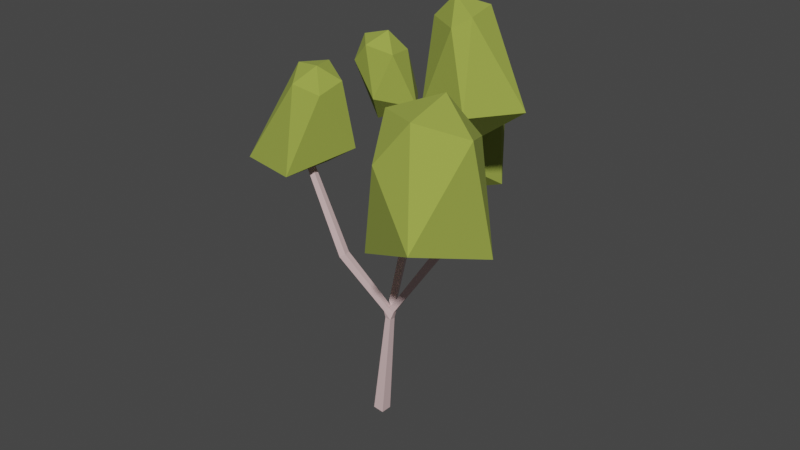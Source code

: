 # Source: small_tree_1.blend  (saved by Blender 3.0.42; exported with 4.5.12 LTS)
import bpy
from mathutils import Matrix  # noqa: F401  (used for matrix-valued properties, if any)

bpy.ops.wm.read_factory_settings(use_empty=True)
scene = bpy.context.scene
scene.name = 'Scene'

# ---- collections
col_collection = bpy.data.collections.new('Collection'); scene.collection.children.link(col_collection)
col_leaves = bpy.data.collections.new('leaves'); col_collection.children.link(col_leaves)

# ---- materials (node trees are filled in below, after node groups)
mat_wood = bpy.data.materials.new('wood')
mat_wood.alpha_threshold = 0.0
mat_wood.use_transparent_shadow = False
mat_wood.line_color = (0.0, 0.0, 0.0, 1.0)
mat_leaves = bpy.data.materials.new('leaves')
mat_leaves.use_transparent_shadow = False

# ---- material node trees
mat_wood.use_nodes = True; mat_wood.node_tree.nodes.clear()
_N = mat_wood.node_tree.nodes; _L = mat_wood.node_tree.links
n0 = _N.new('ShaderNodeOutputMaterial'); n0.name = 'Material Output'; n0.location = (300, 300)
n1 = _N.new('ShaderNodeBsdfPrincipled'); n1.name = 'Principled BSDF'; n1.location = (10, 300)
n1.distribution = 'GGX'
n1.subsurface_method = 'RANDOM_WALK_SKIN'
n1.inputs[0].default_value = (0.7302, 0.524, 0.524, 1.0)
n1.inputs[2].default_value = 0.4
n1.inputs[3].default_value = 1.45
n1.inputs[27].default_value = (0.0, 0.0, 0.0, 1.0)
n1.inputs[28].default_value = 1.0
_L.new(n1.outputs[0], n0.inputs[0])
n0.is_active_output = True
mat_leaves.use_nodes = True; mat_leaves.node_tree.nodes.clear()
_N = mat_leaves.node_tree.nodes; _L = mat_leaves.node_tree.links
n0 = _N.new('ShaderNodeBsdfPrincipled'); n0.name = 'Principled BSDF'; n0.location = (10, 300)
n0.distribution = 'GGX'
n0.subsurface_method = 'RANDOM_WALK_SKIN'
n0.inputs[0].default_value = (0.3179, 0.3859, 0.05856, 1.0)
n0.inputs[2].default_value = 0.9455
n0.inputs[3].default_value = 1.45
n0.inputs[27].default_value = (0.0, 0.0, 0.0, 1.0)
n0.inputs[28].default_value = 1.0
n1 = _N.new('ShaderNodeOutputMaterial'); n1.name = 'Material Output'; n1.location = (300, 300)
_L.new(n0.outputs[0], n1.inputs[0])
n1.is_active_output = True

# ---- world
world_world = bpy.data.worlds.new('World'); scene.world = world_world
world_world.use_nodes = True; world_world.node_tree.nodes.clear()
_N = world_world.node_tree.nodes; _L = world_world.node_tree.links
n0 = _N.new('ShaderNodeOutputWorld'); n0.name = 'World Output'; n0.location = (300, 300)
n1 = _N.new('ShaderNodeBackground'); n1.name = 'Background'; n1.location = (10, 300)
n1.inputs[0].default_value = (0.05088, 0.05088, 0.05088, 1.0)
_L.new(n1.outputs[0], n0.inputs[0])
n0.is_active_output = True
world_world.color = (0.05088, 0.05088, 0.05088)
world_world.use_sun_shadow = False
world_world.sun_shadow_jitter_overblur = 0.0

# ---- meshes
me_cube = bpy.data.meshes.new('Cube')
me_cube.from_pydata([(0.03207, 0.03022, -0.01139), (-0.16, -0.08392, 0.7765), (-0.1689, -0.0508, 0.7746), (-0.1415, -0.04238, 0.7936), (-0.1327, -0.0755, 0.7955), (-0.3168, 0.4803, 1.4), (-0.3014, 0.4683, 1.41), (-0.3148, 0.4511, 1.41), (0.3289, 0.1302, 1.604), (0.3391, 0.1111, 1.601), (0.3204, 0.1005, 1.604), (0.2365, 0.1343, 1.304), (0.2598, 0.1473, 1.302), (0.273, 0.1241, 1.303), (0.2497, 0.111, 1.306), (-0.4453, -0.05283, 1.35), (-0.4263, -0.04733, 1.36), (-0.4214, -0.06847, 1.362), (0.5236, -0.18, 1.071), (0.5028, -0.1968, 1.07), (0.4919, -0.1845, 1.091), (0.5127, -0.1677, 1.092), (0.6708, -0.4671, 1.413), (0.6604, -0.4549, 1.428), (0.678, -0.4421, 1.429), (0.0001659, 0.5503, 1.004), (-0.002377, 0.5363, 1.02), (-0.02386, 0.5402, 1.02), (-0.0707, 0.3143, 0.7878), (-0.03834, 0.3084, 0.7878), (-0.04217, 0.2874, 0.8128), (-0.07799, 0.2992, 0.8109), (-0.06742, 0.3303, 0.8021), (-0.06949, 0.3179, 0.8335), (-0.04085, 0.2957, 0.8197), (-0.02132, 0.5542, 1.004), (0.5357, -0.1998, 1.095), (0.5144, -0.2154, 1.093), (0.5018, -0.2006, 1.111), (0.5231, -0.185, 1.113), (0.6883, -0.4543, 1.415), (0.3428, 0.02668, 0.9151), (0.3179, 0.004306, 0.9151), (0.3071, 0.01634, 0.9445), (0.332, 0.03872, 0.9445), (0.5056, -0.1594, 1.055), (0.3463, -0.02663, 0.9389), (0.3537, -0.03436, 0.9815), (0.4872, -0.1798, 1.056), (0.475, -0.1663, 1.078), (0.4998, -0.153, 1.081), (-0.1833, -0.08331, 0.8238), (-0.1907, -0.05101, 0.8199), (-0.1618, -0.0426, 0.8342), (-0.1543, -0.07491, 0.8381), (-0.4404, -0.07397, 1.353), (0.04044, -0.01772, 0.5445), (0.03468, 0.01449, 0.5419), (0.05314, 0.01327, 0.5623), (0.06161, -0.01098, 0.5628), (0.03481, -0.01958, 0.551), (0.01501, 0.003836, 0.564), (0.03527, 0.0102, 0.583), (0.04379, -0.01695, 0.583), (-0.04527, -0.04648, 0.6903), (-0.1362, -0.07621, 0.7486), (-0.1469, -0.04428, 0.7493), (-0.1174, -0.03513, 0.7651), (-0.1123, -0.06869, 0.771), (-0.102, 0.2786, 0.8091), (-0.05786, 0.2867, 0.8242), (-0.07837, 0.2603, 0.8242), (-0.115, 0.2891, 0.8428), (-0.09487, 0.315, 0.8428), (-0.3302, 0.463, 1.4), (-0.06713, 0.2937, 0.8465), (0.06254, 0.03174, 0.5394), (0.06985, 0.0159, 0.5611), (0.02893, 0.03762, 0.5547), (0.06203, 0.03338, 0.5768), (0.03636, 0.02152, 0.5768), (0.008242, 0.0811, 0.5928), (-0.02786, 0.157, 0.6591), (0.007454, 0.08225, 0.6319), (-0.0553, 0.2147, 0.7095), (0.0006691, 0.17, 0.659), (0.007679, 0.1549, 0.6859), (-0.04279, 0.1878, 0.7278), (-0.07144, 0.2486, 0.7392), (-0.0408, 0.2627, 0.7392), (-0.03194, 0.2435, 0.7655), (-0.06258, 0.2294, 0.7655), (0.2442, 0.1329, 1.337), (0.2667, 0.1457, 1.333), (0.2789, 0.1227, 1.329), (0.2564, 0.11, 1.333), (0.3102, 0.1196, 1.608), (0.2752, 0.06019, 0.9448), (0.3043, 0.07701, 0.9448), (0.3207, 0.04873, 0.9527), (0.2916, 0.03191, 0.9527), (0.2567, 0.09548, 1.115), (0.3114, 0.0635, 1.022), (0.2883, 0.1023, 1.073), (0.2895, 0.09817, 1.184), (0.2708, 0.07115, 1.128), (0.2394, 0.1286, 1.275), (0.263, 0.1422, 1.275), (0.2762, 0.1193, 1.282), (0.2526, 0.1056, 1.282), (0.03104, -0.02274, -0.01139), (-0.02165, -0.02171, -0.006057), (-0.02062, 0.03125, -0.006057), (0.072, 0.01737, 0.5058), (0.07144, -0.01146, 0.5058), (0.04275, -0.0109, 0.5087), (0.04332, 0.01793, 0.5087), (0.08085, 0.02095, 0.5472), (0.08575, -0.006384, 0.5472), (0.2037, 0.04473, 0.7343), (0.07636, -0.008264, 0.5836), (0.07139, 0.01945, 0.5836), (0.1298, 0.0005286, 0.6673), (0.09034, -0.005627, 0.5542), (0.2231, 0.0159, 0.8136), (0.1934, 0.04311, 0.7758), (0.2953, 0.06247, 0.874), (0.3013, 0.02918, 0.874), (0.2735, 0.02419, 0.8926), (0.2675, 0.05748, 0.8926), (-0.0707, 0.3143, 0.7878), (-0.03834, 0.3084, 0.7878), (-0.04217, 0.2874, 0.8128), (-0.07799, 0.2992, 0.8109), (0.05314, 0.01327, 0.5623), (0.06161, -0.01098, 0.5628), (0.08575, -0.006384, 0.5472), (0.08085, 0.02095, 0.5472)], [], [(31, 28, 69), (28, 29, 89), (59, 56, 118), (128, 127, 42), (27, 32, 33), (99, 44, 98), (77, 137, 117), (117, 136, 118), (118, 135, 59), (70, 133, 31), (31, 130, 28), (28, 131, 29), (58, 59, 77), (29, 132, 70), (59, 134, 77), (26, 27, 34), (25, 32, 35), (48, 47, 46), (49, 50, 47), (64, 60, 63), (66, 60, 65), (5, 75, 73), (7, 75, 6), (81, 85, 78), (85, 81, 82), (82, 83, 87), (84, 85, 82), (104, 105, 102), (121, 137, 134), (119, 121, 125), (125, 122, 124), (27, 33, 34), (132, 34, 33, 133), (131, 25, 34, 132), (131, 130, 32, 25), (35, 27, 26, 25), (22, 40, 24, 23), (55, 17, 16, 15), (96, 10, 9, 8), (98, 126, 129, 97), (77, 134, 137), (90, 89, 29, 30), (91, 71, 69, 88), (117, 137, 136), (118, 136, 135), (90, 30, 71, 91), (88, 69, 28, 89), (70, 132, 133), (31, 133, 130), (28, 130, 131), (41, 126, 98, 44), (111, 112, 0, 110), (29, 131, 132), (128, 100, 97, 129), (128, 42, 43, 100), (56, 115, 114, 118), (41, 42, 127, 126), (118, 114, 113, 117), (57, 116, 115, 56), (59, 135, 134), (116, 57, 76, 113), (43, 44, 99, 100), (74, 7, 6, 5), (117, 113, 76, 77), (30, 29, 70, 71), (19, 18, 36, 37), (25, 26, 34), (27, 35, 32), (20, 19, 37, 38), (20, 38, 39, 21), (21, 39, 36, 18), (37, 36, 40, 22), (38, 37, 22, 23), (39, 38, 23, 24), (39, 24, 40, 36), (41, 45, 46, 42), (43, 42, 46, 47), (43, 47, 50, 44), (44, 50, 45, 41), (45, 18, 19, 48), (45, 48, 46), (48, 49, 47), (133, 33, 32, 130), (48, 19, 20, 49), (50, 49, 20, 21), (45, 50, 21, 18), (2, 1, 51, 52), (3, 2, 52, 53), (3, 53, 54, 4), (4, 54, 51, 1), (51, 55, 15, 52), (53, 52, 15, 16), (53, 16, 17, 54), (54, 17, 55, 51), (56, 60, 61, 57), (58, 57, 61, 62), (58, 62, 63, 59), (56, 59, 63, 60), (61, 66, 67, 62), (60, 66, 61), (62, 67, 64, 63), (60, 64, 68, 65), (68, 64, 67), (65, 1, 2, 66), (66, 2, 3, 67), (68, 67, 3, 4), (65, 68, 4, 1), (31, 69, 72, 73), (31, 73, 75, 70), (70, 75, 7, 71), (71, 7, 72, 69), (73, 72, 74, 5), (76, 57, 78, 85), (7, 74, 72), (5, 6, 75), (77, 76, 85, 79), (58, 77, 79, 80), (58, 80, 78, 57), (79, 86, 83, 80), (85, 86, 79), (80, 83, 81, 78), (85, 84, 88, 89), (83, 82, 81), (87, 83, 86), (84, 82, 87), (85, 89, 90, 86), (86, 90, 91, 87), (84, 87, 91, 88), (12, 11, 92, 93), (13, 12, 93, 94), (13, 94, 95, 14), (14, 95, 92, 11), (92, 96, 8, 93), (94, 93, 8, 9), (94, 9, 10, 95), (92, 95, 10, 96), (98, 97, 101, 103), (99, 98, 103, 102), (99, 102, 105, 100), (100, 105, 101, 97), (101, 106, 107, 103), (103, 104, 102), (103, 107, 108, 104), (104, 108, 109, 105), (105, 109, 106, 101), (106, 11, 12, 107), (107, 12, 13, 108), (109, 108, 13, 14), (106, 109, 14, 11), (0, 113, 114, 110), (111, 110, 114, 115), (111, 115, 116, 112), (112, 116, 113, 0), (137, 119, 123, 136), (136, 123, 120, 135), (135, 120, 121, 134), (121, 120, 122, 125), (121, 119, 137), (123, 122, 120), (119, 126, 127, 123), (124, 122, 123), (124, 123, 127, 128), (125, 124, 128, 129), (125, 129, 126, 119)])
me_cube.materials.append(mat_wood)
me_cube.use_remesh_preserve_volume = False
me_cube.use_remesh_preserve_attributes = False
me_cube.use_mirror_vertex_groups = False
me_cube.update()
me_icosphere = bpy.data.meshes.new('Icosphere')
me_icosphere.from_pydata([(0.01211, 0.5121, 0.9498), (0.00438, 0.7394, 0.9523), (0.2024, 0.632, 0.9843), (0.1618, 0.4451, 1.108), (-0.003471, 0.5129, 1.267), (-0.1585, 0.619, 1.056), (0.1264, 0.7439, 1.254), (0.1773, 0.6349, 1.325), (0.06958, 0.562, 1.375), (-0.04793, 0.6259, 1.336), (-0.01278, 0.7384, 1.261), (0.06382, 0.7013, 1.371)], [], [(0, 1, 2), (1, 0, 5), (0, 2, 3), (0, 3, 4), (0, 4, 5), (1, 5, 10), (2, 1, 6), (3, 2, 7), (4, 3, 8), (5, 4, 9), (1, 10, 6), (2, 6, 7), (3, 7, 8), (4, 8, 9), (5, 9, 10), (6, 10, 11), (7, 6, 11), (8, 7, 11), (9, 8, 11), (10, 9, 11)])
_uv = me_icosphere.uv_layers.new(name='UVMap')
_uv.uv.foreach_set('vector', [0.1818, 0.0, 0.2727, 0.1575, 0.09091, 0.1575, 0.2727, 0.1575, 0.3636, 0.0, 0.4545, 0.1575, 0.9091, 0.0, 1.0, 0.1575, 0.8182, 0.1575, 0.7273, 0.0, 0.8182, 0.1575, 0.6364, 0.1575, 0.5455, 0.0, 0.6364, 0.1575, 0.4545, 0.1575, 0.2727, 0.1575, 0.4545, 0.1575, 0.3636, 0.3149, 0.09091, 0.1575, 0.2727, 0.1575, 0.1818, 0.3149, 0.8182, 0.1575, 1.0, 0.1575, 0.9091, 0.3149, 0.6364, 0.1575, 0.8182, 0.1575, 0.7273, 0.3149, 0.4545, 0.1575, 0.6364, 0.1575, 0.5455, 0.3149, 0.2727, 0.1575, 0.3636, 0.3149, 0.1818, 0.3149, 0.09091, 0.1575, 0.1818, 0.3149, 0.0, 0.3149, 0.8182, 0.1575, 0.9091, 0.3149, 0.7273, 0.3149, 0.6364, 0.1575, 0.7273, 0.3149, 0.5455, 0.3149, 0.4545, 0.1575, 0.5455, 0.3149, 0.3636, 0.3149, 0.1818, 0.3149, 0.3636, 0.3149, 0.2727, 0.4724, 0.0, 0.3149, 0.1818, 0.3149, 0.09091, 0.4724, 0.7273, 0.3149, 0.9091, 0.3149, 0.8182, 0.4724, 0.5455, 0.3149, 0.7273, 0.3149, 0.6364, 0.4724, 0.3636, 0.3149, 0.5455, 0.3149, 0.4545, 0.4724])
me_icosphere.materials.append(mat_leaves)
me_icosphere.use_remesh_fix_poles = True
me_icosphere.use_remesh_preserve_attributes = False
me_icosphere.update()
me_icosphere_001 = bpy.data.meshes.new('Icosphere.001')
me_icosphere_001.from_pydata([(-0.1679, 0.04429, 1.256), (-0.2016, -0.1327, 1.536), (-0.3164, -0.2348, 1.172), (-0.3871, 0.09731, 1.114), (-0.2707, 0.0608, 1.511), (-0.1854, -0.01152, 1.573), (-0.3186, -0.1699, 1.572), (-0.591, -0.1867, 1.175), (-0.6286, 0.07754, 1.278), (-0.2924, 0.02623, 1.632), (-0.2497, -0.09339, 1.647), (-0.3748, -0.07167, 1.631)], [], [(0, 1, 2), (1, 0, 5), (0, 2, 3), (0, 3, 4), (0, 4, 5), (1, 5, 10), (2, 1, 6), (3, 2, 7), (4, 3, 8), (5, 4, 9), (1, 10, 6), (2, 6, 7), (3, 7, 8), (4, 8, 9), (5, 9, 10), (6, 10, 11), (7, 6, 11), (8, 7, 11), (9, 8, 11), (10, 9, 11)])
_uv = me_icosphere_001.uv_layers.new(name='UVMap')
_uv.uv.foreach_set('vector', [0.1818, 0.0, 0.2727, 0.1575, 0.09091, 0.1575, 0.2727, 0.1575, 0.3636, 0.0, 0.4545, 0.1575, 0.9091, 0.0, 1.0, 0.1575, 0.8182, 0.1575, 0.7273, 0.0, 0.8182, 0.1575, 0.6364, 0.1575, 0.5455, 0.0, 0.6364, 0.1575, 0.4545, 0.1575, 0.2727, 0.1575, 0.4545, 0.1575, 0.3636, 0.3149, 0.09091, 0.1575, 0.2727, 0.1575, 0.1818, 0.3149, 0.8182, 0.1575, 1.0, 0.1575, 0.9091, 0.3149, 0.6364, 0.1575, 0.8182, 0.1575, 0.7273, 0.3149, 0.4545, 0.1575, 0.6364, 0.1575, 0.5455, 0.3149, 0.2727, 0.1575, 0.3636, 0.3149, 0.1818, 0.3149, 0.09091, 0.1575, 0.1818, 0.3149, 0.0, 0.3149, 0.8182, 0.1575, 0.9091, 0.3149, 0.7273, 0.3149, 0.6364, 0.1575, 0.7273, 0.3149, 0.5455, 0.3149, 0.4545, 0.1575, 0.5455, 0.3149, 0.3636, 0.3149, 0.1818, 0.3149, 0.3636, 0.3149, 0.2727, 0.4724, 0.0, 0.3149, 0.1818, 0.3149, 0.09091, 0.4724, 0.7273, 0.3149, 0.9091, 0.3149, 0.8182, 0.4724, 0.5455, 0.3149, 0.7273, 0.3149, 0.6364, 0.4724, 0.3636, 0.3149, 0.5455, 0.3149, 0.4545, 0.4724])
me_icosphere_001.materials.append(mat_leaves)
me_icosphere_001.use_remesh_fix_poles = True
me_icosphere_001.use_remesh_preserve_attributes = False
me_icosphere_001.update()
me_icosphere_002 = bpy.data.meshes.new('Icosphere.002')
me_icosphere_002.from_pydata([(-0.2412, 0.3808, 1.572), (-0.3143, 0.3294, 1.361), (-0.1645, 0.4609, 1.319), (-0.2595, 0.5088, 1.564), (-0.3169, 0.4409, 1.658), (-0.3529, 0.3266, 1.609), (-0.378, 0.4361, 1.223), (-0.3086, 0.6463, 1.303), (-0.3825, 0.5338, 1.596), (-0.4403, 0.4211, 1.624), (-0.4407, 0.3489, 1.516), (-0.528, 0.5717, 1.343)], [], [(0, 1, 2), (1, 0, 5), (0, 2, 3), (0, 3, 4), (0, 4, 5), (1, 5, 10), (2, 1, 6), (3, 2, 7), (4, 3, 8), (5, 4, 9), (1, 10, 6), (2, 6, 7), (3, 7, 8), (4, 8, 9), (5, 9, 10), (6, 10, 11), (7, 6, 11), (8, 7, 11), (9, 8, 11), (10, 9, 11)])
_uv = me_icosphere_002.uv_layers.new(name='UVMap')
_uv.uv.foreach_set('vector', [0.1818, 0.0, 0.2727, 0.1575, 0.09091, 0.1575, 0.2727, 0.1575, 0.3636, 0.0, 0.4545, 0.1575, 0.9091, 0.0, 1.0, 0.1575, 0.8182, 0.1575, 0.7273, 0.0, 0.8182, 0.1575, 0.6364, 0.1575, 0.5455, 0.0, 0.6364, 0.1575, 0.4545, 0.1575, 0.2727, 0.1575, 0.4545, 0.1575, 0.3636, 0.3149, 0.09091, 0.1575, 0.2727, 0.1575, 0.1818, 0.3149, 0.8182, 0.1575, 1.0, 0.1575, 0.9091, 0.3149, 0.6364, 0.1575, 0.8182, 0.1575, 0.7273, 0.3149, 0.4545, 0.1575, 0.6364, 0.1575, 0.5455, 0.3149, 0.2727, 0.1575, 0.3636, 0.3149, 0.1818, 0.3149, 0.09091, 0.1575, 0.1818, 0.3149, 0.0, 0.3149, 0.8182, 0.1575, 0.9091, 0.3149, 0.7273, 0.3149, 0.6364, 0.1575, 0.7273, 0.3149, 0.5455, 0.3149, 0.4545, 0.1575, 0.5455, 0.3149, 0.3636, 0.3149, 0.1818, 0.3149, 0.3636, 0.3149, 0.2727, 0.4724, 0.0, 0.3149, 0.1818, 0.3149, 0.09091, 0.4724, 0.7273, 0.3149, 0.9091, 0.3149, 0.8182, 0.4724, 0.5455, 0.3149, 0.7273, 0.3149, 0.6364, 0.4724, 0.3636, 0.3149, 0.5455, 0.3149, 0.4545, 0.4724])
me_icosphere_002.materials.append(mat_leaves)
me_icosphere_002.use_remesh_fix_poles = True
me_icosphere_002.use_remesh_preserve_attributes = False
me_icosphere_002.update()
me_icosphere_003 = bpy.data.meshes.new('Icosphere.003')
me_icosphere_003.from_pydata([(0.7975, -0.4313, 1.702), (0.6202, -0.3532, 1.811), (0.6384, -0.5711, 1.77), (0.7676, -0.7406, 1.377), (0.8629, -0.3804, 1.25), (0.6995, -0.243, 1.635), (0.4421, -0.4692, 1.745), (0.5093, -0.6191, 1.595), (0.4171, -0.5604, 1.196), (0.4987, -0.1858, 1.319), (0.4799, -0.2665, 1.662), (0.4113, -0.4308, 1.528)], [], [(0, 1, 2), (1, 0, 5), (0, 2, 3), (0, 3, 4), (0, 4, 5), (1, 5, 10), (2, 1, 6), (3, 2, 7), (4, 3, 8), (5, 4, 9), (1, 10, 6), (2, 6, 7), (3, 7, 8), (4, 8, 9), (5, 9, 10), (6, 10, 11), (7, 6, 11), (8, 7, 11), (9, 8, 11), (10, 9, 11)])
_uv = me_icosphere_003.uv_layers.new(name='UVMap')
_uv.uv.foreach_set('vector', [0.1818, 0.0, 0.2727, 0.1575, 0.09091, 0.1575, 0.2727, 0.1575, 0.3636, 0.0, 0.4545, 0.1575, 0.9091, 0.0, 1.0, 0.1575, 0.8182, 0.1575, 0.7273, 0.0, 0.8182, 0.1575, 0.6364, 0.1575, 0.5455, 0.0, 0.6364, 0.1575, 0.4545, 0.1575, 0.2727, 0.1575, 0.4545, 0.1575, 0.3636, 0.3149, 0.09091, 0.1575, 0.2727, 0.1575, 0.1818, 0.3149, 0.8182, 0.1575, 1.0, 0.1575, 0.9091, 0.3149, 0.6364, 0.1575, 0.8182, 0.1575, 0.7273, 0.3149, 0.4545, 0.1575, 0.6364, 0.1575, 0.5455, 0.3149, 0.2727, 0.1575, 0.3636, 0.3149, 0.1818, 0.3149, 0.09091, 0.1575, 0.1818, 0.3149, 0.0, 0.3149, 0.8182, 0.1575, 0.9091, 0.3149, 0.7273, 0.3149, 0.6364, 0.1575, 0.7273, 0.3149, 0.5455, 0.3149, 0.4545, 0.1575, 0.5455, 0.3149, 0.3636, 0.3149, 0.1818, 0.3149, 0.3636, 0.3149, 0.2727, 0.4724, 0.0, 0.3149, 0.1818, 0.3149, 0.09091, 0.4724, 0.7273, 0.3149, 0.9091, 0.3149, 0.8182, 0.4724, 0.5455, 0.3149, 0.7273, 0.3149, 0.6364, 0.4724, 0.3636, 0.3149, 0.5455, 0.3149, 0.4545, 0.4724])
me_icosphere_003.materials.append(mat_leaves)
me_icosphere_003.use_remesh_fix_poles = True
me_icosphere_003.use_remesh_preserve_attributes = False
me_icosphere_003.update()
me_icosphere_004 = bpy.data.meshes.new('Icosphere.004')
me_icosphere_004.from_pydata([(0.3988, 0.211, 1.956), (0.2611, 0.2441, 1.928), (0.2935, 0.1216, 1.997), (0.4145, 0.06845, 1.939), (0.6032, 0.1807, 1.57), (0.437, 0.3795, 1.538), (0.1916, 0.122, 1.895), (0.3536, 0.01965, 1.896), (0.4645, -0.04033, 1.576), (0.3953, 0.153, 1.415), (0.1956, 0.2812, 1.524), (0.2125, 0.02177, 1.547)], [], [(0, 1, 2), (1, 0, 5), (0, 2, 3), (0, 3, 4), (0, 4, 5), (1, 5, 10), (2, 1, 6), (3, 2, 7), (4, 3, 8), (5, 4, 9), (1, 10, 6), (2, 6, 7), (3, 7, 8), (4, 8, 9), (5, 9, 10), (6, 10, 11), (7, 6, 11), (8, 7, 11), (9, 8, 11), (10, 9, 11)])
_uv = me_icosphere_004.uv_layers.new(name='UVMap')
_uv.uv.foreach_set('vector', [0.1818, 0.0, 0.2727, 0.1575, 0.09091, 0.1575, 0.2727, 0.1575, 0.3636, 0.0, 0.4545, 0.1575, 0.9091, 0.0, 1.0, 0.1575, 0.8182, 0.1575, 0.7273, 0.0, 0.8182, 0.1575, 0.6364, 0.1575, 0.5455, 0.0, 0.6364, 0.1575, 0.4545, 0.1575, 0.2727, 0.1575, 0.4545, 0.1575, 0.3636, 0.3149, 0.09091, 0.1575, 0.2727, 0.1575, 0.1818, 0.3149, 0.8182, 0.1575, 1.0, 0.1575, 0.9091, 0.3149, 0.6364, 0.1575, 0.8182, 0.1575, 0.7273, 0.3149, 0.4545, 0.1575, 0.6364, 0.1575, 0.5455, 0.3149, 0.2727, 0.1575, 0.3636, 0.3149, 0.1818, 0.3149, 0.09091, 0.1575, 0.1818, 0.3149, 0.0, 0.3149, 0.8182, 0.1575, 0.9091, 0.3149, 0.7273, 0.3149, 0.6364, 0.1575, 0.7273, 0.3149, 0.5455, 0.3149, 0.4545, 0.1575, 0.5455, 0.3149, 0.3636, 0.3149, 0.1818, 0.3149, 0.3636, 0.3149, 0.2727, 0.4724, 0.0, 0.3149, 0.1818, 0.3149, 0.09091, 0.4724, 0.7273, 0.3149, 0.9091, 0.3149, 0.8182, 0.4724, 0.5455, 0.3149, 0.7273, 0.3149, 0.6364, 0.4724, 0.3636, 0.3149, 0.5455, 0.3149, 0.4545, 0.4724])
me_icosphere_004.materials.append(mat_leaves)
me_icosphere_004.use_remesh_fix_poles = True
me_icosphere_004.use_remesh_preserve_attributes = False
me_icosphere_004.update()

# ---- objects
ob_wood = bpy.data.objects.new('wood', me_cube)
ob_icosphere = bpy.data.objects.new('Icosphere', me_icosphere)
ob_icosphere_001 = bpy.data.objects.new('Icosphere.001', me_icosphere_001)
ob_icosphere_002 = bpy.data.objects.new('Icosphere.002', me_icosphere_002)
ob_icosphere_003 = bpy.data.objects.new('Icosphere.003', me_icosphere_003)
ob_icosphere_004 = bpy.data.objects.new('Icosphere.004', me_icosphere_004)

# ---- transforms, parenting, visibility, modifiers, constraints
ob_wood.location = (0.0, 0.0, 0.0)
ob_wood.lock_rotations_4d = False
ob_wood.empty_display_type = 'ARROWS'
ob_wood.lineart.crease_threshold = 0.0
ob_icosphere.location = (0.0, 0.0, 0.0)
ob_icosphere_001.location = (0.0, 0.0, 0.0)
ob_icosphere_002.location = (0.0, 0.0, 0.0)
ob_icosphere_003.location = (0.0, 0.0, 0.0)
ob_icosphere_004.location = (0.0, 0.0, 0.0)

# ---- collection membership
col_collection.objects.link(ob_wood)
col_leaves.objects.link(ob_icosphere)
col_leaves.objects.link(ob_icosphere_001)
col_leaves.objects.link(ob_icosphere_002)
col_leaves.objects.link(ob_icosphere_003)
col_leaves.objects.link(ob_icosphere_004)

# ---- scene / render settings (as saved in the file)
scene.frame_start = 1; scene.frame_end = 250; scene.frame_set(1)
scene.render.engine = 'BLENDER_EEVEE_NEXT'
scene.cycles.sampling_pattern = 'TABULATED_SOBOL'
scene.cycles.use_light_tree = False
scene.view_settings.view_transform = 'Filmic'
bpy.context.view_layer.update()

# ---- added for rendering (the .blend has no active camera and no usable light): camera, sun
cam_auto = bpy.data.cameras.new('AutoCamera')
cam_auto.lens = 50.0
cam_auto.sensor_width = 36.0
cam_auto.clip_end = 1000.0
ob_auto_camera = bpy.data.objects.new('AutoCamera', cam_auto)
scene.collection.objects.link(ob_auto_camera)
ob_auto_camera.location = (2.8088, -3.22827, 3.14622)
ob_auto_camera.rotation_euler = (1.09748, -7.21219e-08, 0.694738)
scene.camera = ob_auto_camera
light_auto_sun = bpy.data.lights.new('AutoSun', 'SUN')
light_auto_sun.energy = 3.0
light_auto_sun.angle = 0.0523599
ob_auto_sun = bpy.data.objects.new('AutoSun', light_auto_sun)
scene.collection.objects.link(ob_auto_sun)
ob_auto_sun.rotation_euler = (0.872665, 0.174533, 0.523599)
bpy.context.view_layer.update()
